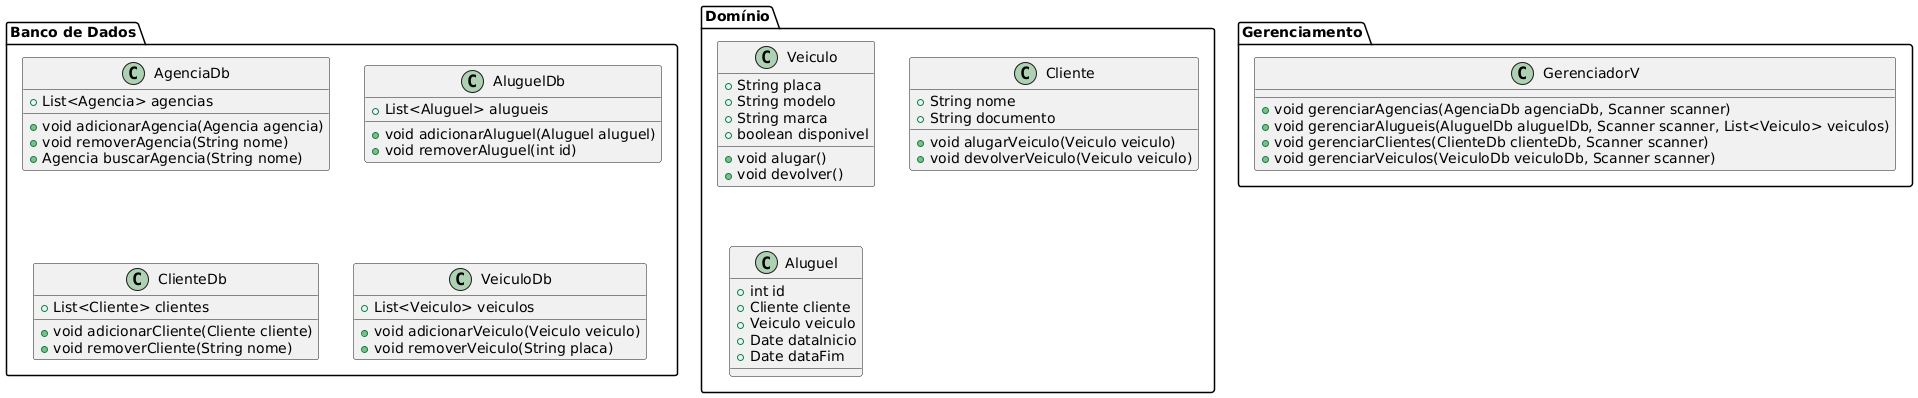

The diagram above was rendered by PlantUML. Its source (embedded in the PNG):
@startuml
package "Banco de Dados" {
    class AgenciaDb {
        +List<Agencia> agencias
        +void adicionarAgencia(Agencia agencia)
        +void removerAgencia(String nome)
        +Agencia buscarAgencia(String nome)
    }

    class AluguelDb {
        +List<Aluguel> alugueis
        +void adicionarAluguel(Aluguel aluguel)
        +void removerAluguel(int id)
    }

    class ClienteDb {
        +List<Cliente> clientes
        +void adicionarCliente(Cliente cliente)
        +void removerCliente(String nome)
    }

    class VeiculoDb {
        +List<Veiculo> veiculos
        +void adicionarVeiculo(Veiculo veiculo)
        +void removerVeiculo(String placa)
    }
}

package "Domínio" {
    class Veiculo {
        +String placa
        +String modelo
        +String marca
        +boolean disponivel
        +void alugar()
        +void devolver()
    }

    class Cliente {
        +String nome
        +String documento
        +void alugarVeiculo(Veiculo veiculo)
        +void devolverVeiculo(Veiculo veiculo)
    }

    class Aluguel {
        +int id
        +Cliente cliente
        +Veiculo veiculo
        +Date dataInicio
        +Date dataFim
    }
}

package "Gerenciamento" {
    class GerenciadorV {
        +void gerenciarAgencias(AgenciaDb agenciaDb, Scanner scanner)
        +void gerenciarAlugueis(AluguelDb aluguelDb, Scanner scanner, List<Veiculo> veiculos)
        +void gerenciarClientes(ClienteDb clienteDb, Scanner scanner)
        +void gerenciarVeiculos(VeiculoDb veiculoDb, Scanner scanner)
    }
}
@enduml